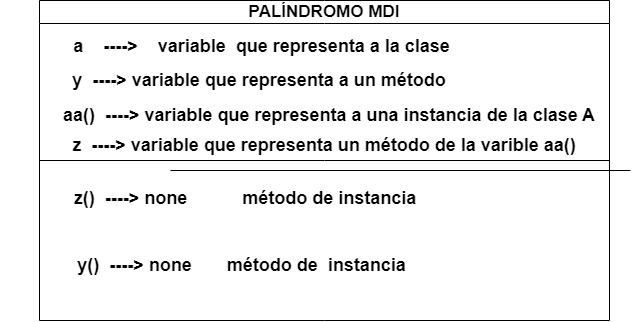

The diagram above was exported from draw.io. Its source (the exported page's mxGraphModel, read from the mxfile embedded in the PNG):
<mxGraphModel dx="993" dy="1743" grid="1" gridSize="10" guides="1" tooltips="1" connect="1" arrows="1" fold="1" page="1" pageScale="1" pageWidth="827" pageHeight="1169" math="0" shadow="0">
  <root>
    <mxCell id="0" />
    <mxCell id="1" parent="0" />
    <mxCell id="SWoARCdBuIsm59x2NQDt-5" value="PALÍNDROMO MDI" style="swimlane;whiteSpace=wrap;fontSize=17;" vertex="1" parent="1">
      <mxGeometry x="169" y="-610" width="570" height="320" as="geometry" />
    </mxCell>
    <mxCell id="SWoARCdBuIsm59x2NQDt-6" value="&lt;font style=&quot;font-size: 18px;&quot;&gt;&lt;b&gt;a&amp;nbsp; &amp;nbsp;&lt;/b&gt;&lt;b&gt;&amp;nbsp;&lt;/b&gt;&lt;b&gt;----&amp;gt;&amp;nbsp; &amp;nbsp; variable&amp;nbsp; que representa a la clase&lt;/b&gt;&lt;b&gt;&amp;nbsp;&lt;/b&gt;&lt;/font&gt;" style="text;html=1;align=center;verticalAlign=middle;whiteSpace=wrap;rounded=0;" vertex="1" parent="SWoARCdBuIsm59x2NQDt-5">
      <mxGeometry x="10" y="26" width="430" height="40" as="geometry" />
    </mxCell>
    <mxCell id="SWoARCdBuIsm59x2NQDt-7" value="&lt;b&gt;&lt;font style=&quot;font-size: 18px;&quot;&gt;z()&amp;nbsp; &lt;/font&gt;&lt;/b&gt;&lt;b style=&quot;font-size: 18px;&quot;&gt;----&amp;gt; none&amp;nbsp; &amp;nbsp; &amp;nbsp; &amp;nbsp; &amp;nbsp; &amp;nbsp;método de instancia&lt;/b&gt;&lt;div&gt;&lt;span style=&quot;font-size: 18px;&quot;&gt;&lt;b&gt;&lt;br&gt;&lt;/b&gt;&lt;/span&gt;&lt;div&gt;&lt;b style=&quot;font-size: 18px;&quot;&gt;&lt;br&gt;&lt;/b&gt;&lt;/div&gt;&lt;/div&gt;" style="text;html=1;align=center;verticalAlign=middle;whiteSpace=wrap;rounded=0;" vertex="1" parent="SWoARCdBuIsm59x2NQDt-5">
      <mxGeometry x="-39" y="200" width="490" height="40" as="geometry" />
    </mxCell>
    <mxCell id="SWoARCdBuIsm59x2NQDt-8" value="&lt;span style=&quot;font-size: 18px;&quot;&gt;&lt;b&gt;y&amp;nbsp;&lt;/b&gt;&lt;/span&gt;&lt;font style=&quot;font-size: 18px;&quot;&gt;&lt;b&gt;&amp;nbsp;&lt;/b&gt;&lt;/font&gt;&lt;b style=&quot;font-size: 18px;&quot;&gt;----&amp;gt; variable que representa a un método&lt;/b&gt;" style="text;html=1;align=center;verticalAlign=middle;whiteSpace=wrap;rounded=0;" vertex="1" parent="SWoARCdBuIsm59x2NQDt-5">
      <mxGeometry y="50" width="440" height="60" as="geometry" />
    </mxCell>
    <mxCell id="SWoARCdBuIsm59x2NQDt-9" value="&lt;font style=&quot;font-size: 18px;&quot;&gt;&lt;b&gt;y()&lt;/b&gt;&lt;/font&gt;&amp;nbsp; &amp;nbsp;&lt;b style=&quot;font-size: 18px;&quot;&gt;----&amp;gt; none&amp;nbsp; &amp;nbsp; &amp;nbsp; &amp;nbsp;método de&amp;nbsp; instancia&lt;/b&gt;" style="text;html=1;align=center;verticalAlign=middle;whiteSpace=wrap;rounded=0;" vertex="1" parent="SWoARCdBuIsm59x2NQDt-5">
      <mxGeometry y="250" width="405" height="30" as="geometry" />
    </mxCell>
    <mxCell id="SWoARCdBuIsm59x2NQDt-12" value="&lt;font style=&quot;&quot;&gt;&lt;font style=&quot;font-size: 18px;&quot;&gt;&lt;b&gt;aa()&lt;/b&gt;&lt;/font&gt;&lt;span style=&quot;font-size: 18px;&quot;&gt;&amp;nbsp;&lt;/span&gt;&lt;/font&gt;&lt;font style=&quot;font-size: 18px;&quot;&gt;&lt;b&gt;&amp;nbsp;&lt;/b&gt;&lt;/font&gt;&lt;b style=&quot;font-size: 18px;&quot;&gt;----&amp;gt; variable que representa a una instancia de la clase A&lt;/b&gt;" style="text;html=1;align=center;verticalAlign=middle;whiteSpace=wrap;rounded=0;" vertex="1" parent="SWoARCdBuIsm59x2NQDt-5">
      <mxGeometry x="20.5" y="100" width="539.5" height="30" as="geometry" />
    </mxCell>
    <mxCell id="SWoARCdBuIsm59x2NQDt-13" value="&lt;b&gt;&lt;font style=&quot;font-size: 18px;&quot;&gt;z&amp;nbsp;&lt;/font&gt;&lt;/b&gt;&lt;font style=&quot;font-size: 18px;&quot;&gt;&lt;b&gt;&amp;nbsp;&lt;/b&gt;&lt;/font&gt;&lt;b style=&quot;font-size: 18px;&quot;&gt;----&amp;gt; variable que representa un método de la varible aa()&lt;/b&gt;" style="text;html=1;align=center;verticalAlign=middle;whiteSpace=wrap;rounded=0;" vertex="1" parent="SWoARCdBuIsm59x2NQDt-5">
      <mxGeometry x="20.5" y="130" width="529.5" height="30" as="geometry" />
    </mxCell>
    <mxCell id="SWoARCdBuIsm59x2NQDt-10" value="" style="endArrow=none;html=1;rounded=0;exitX=0;exitY=0.5;exitDx=0;exitDy=0;entryX=1;entryY=0.5;entryDx=0;entryDy=0;" edge="1" parent="1" source="SWoARCdBuIsm59x2NQDt-5" target="SWoARCdBuIsm59x2NQDt-5">
      <mxGeometry width="50" height="50" relative="1" as="geometry">
        <mxPoint x="320" y="-200" as="sourcePoint" />
        <mxPoint x="780" y="-200" as="targetPoint" />
      </mxGeometry>
    </mxCell>
    <mxCell id="SWoARCdBuIsm59x2NQDt-11" value="" style="endArrow=none;html=1;rounded=0;exitX=0;exitY=0.5;exitDx=0;exitDy=0;entryX=1;entryY=0.5;entryDx=0;entryDy=0;" edge="1" parent="1">
      <mxGeometry width="50" height="50" relative="1" as="geometry">
        <mxPoint x="300" y="-440" as="sourcePoint" />
        <mxPoint x="760" y="-440" as="targetPoint" />
      </mxGeometry>
    </mxCell>
  </root>
</mxGraphModel>